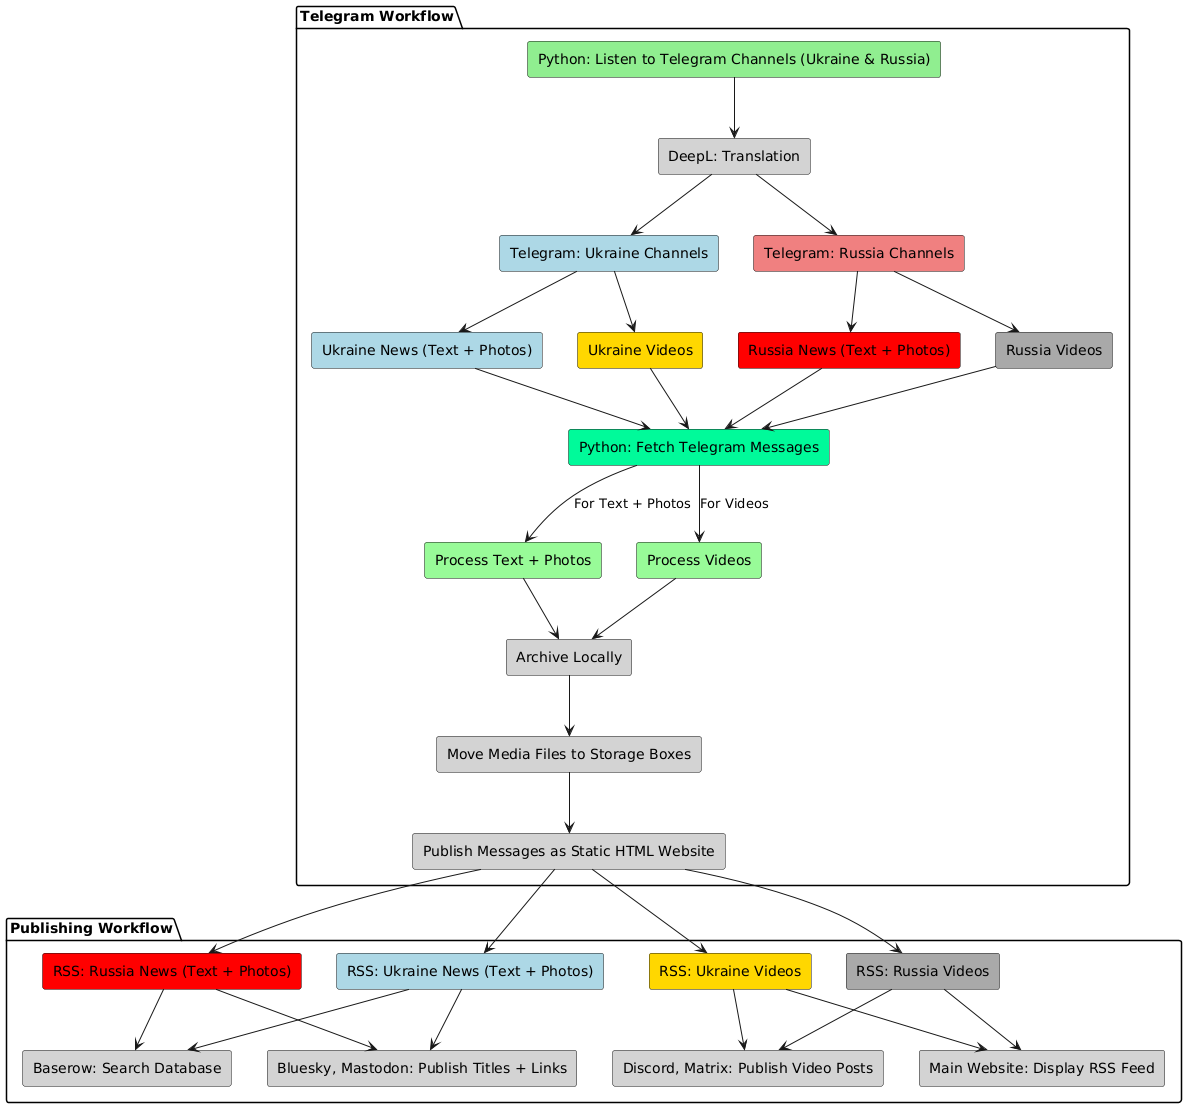

The diagram above was rendered by PlantUML. Its source (embedded in the PNG):
@startuml
!define RECTANGLE_RECT <<Rectangle>>

skinparam backgroundColor White

package "Telegram Workflow" {
  rectangle "Python: Listen to Telegram Channels (Ukraine & Russia)" as Python1 #LightGreen
  rectangle "DeepL: Translation" as DeepL #LightGray

  rectangle "Telegram: Ukraine Channels" as Telegram_Ukraine #LightBlue
  rectangle "Telegram: Russia Channels" as Telegram_Russia #LightCoral

  rectangle "Ukraine News (Text + Photos)" as Ukraine_Text_Photos #LightBlue
  rectangle "Ukraine Videos" as Ukraine_Videos #Gold

  rectangle "Russia News (Text + Photos)" as Russia_Text_Photos #Red
  rectangle "Russia Videos" as Russia_Videos #DarkGray

  rectangle "Python: Fetch Telegram Messages" as Python2 #MediumSpringGreen
  rectangle "Process Text + Photos" as Process_Text_Photos #PaleGreen
  rectangle "Process Videos" as Process_Videos #PaleGreen

  rectangle "Archive Locally" as Archive #LightGray
  rectangle "Move Media Files to Storage Boxes" as Storage #LightGray
  rectangle "Publish Messages as Static HTML Website" as StaticSite #LightGray
}

Python1 --> DeepL
DeepL --> Telegram_Ukraine
DeepL --> Telegram_Russia

Telegram_Ukraine --> Ukraine_Text_Photos
Telegram_Ukraine --> Ukraine_Videos

Telegram_Russia --> Russia_Text_Photos
Telegram_Russia --> Russia_Videos

Ukraine_Text_Photos --> Python2
Ukraine_Videos --> Python2
Russia_Text_Photos --> Python2
Russia_Videos --> Python2

Python2 --> Process_Text_Photos : "For Text + Photos"
Python2 --> Process_Videos : "For Videos"

Process_Text_Photos --> Archive
Archive --> Storage
Storage --> StaticSite

Process_Videos --> Archive

' Extend Workflow with Publishing
package "Publishing Workflow" {
  rectangle "RSS: Ukraine News (Text + Photos)" as RSS_Ukraine_Text_Photos #LightBlue
  rectangle "RSS: Ukraine Videos" as RSS_Ukraine_Videos #Gold

  rectangle "RSS: Russia News (Text + Photos)" as RSS_Russia_Text_Photos #Red
  rectangle "RSS: Russia Videos" as RSS_Russia_Videos #DarkGray

  rectangle "Baserow: Search Database" as Baserow #LightGray
  rectangle "Bluesky, Mastodon: Publish Titles + Links" as SocialMedia #LightGray
  rectangle "Discord, Matrix: Publish Video Posts" as ChatApps #LightGray
  rectangle "Main Website: Display RSS Feed" as MainWebsite #LightGray
}

StaticSite --> RSS_Ukraine_Text_Photos
StaticSite --> RSS_Ukraine_Videos
StaticSite --> RSS_Russia_Text_Photos
StaticSite --> RSS_Russia_Videos

RSS_Ukraine_Text_Photos --> Baserow
RSS_Ukraine_Text_Photos --> SocialMedia
RSS_Ukraine_Videos --> ChatApps
RSS_Ukraine_Videos --> MainWebsite

RSS_Russia_Text_Photos --> Baserow
RSS_Russia_Text_Photos --> SocialMedia
RSS_Russia_Videos --> ChatApps
RSS_Russia_Videos --> MainWebsite
@enduml